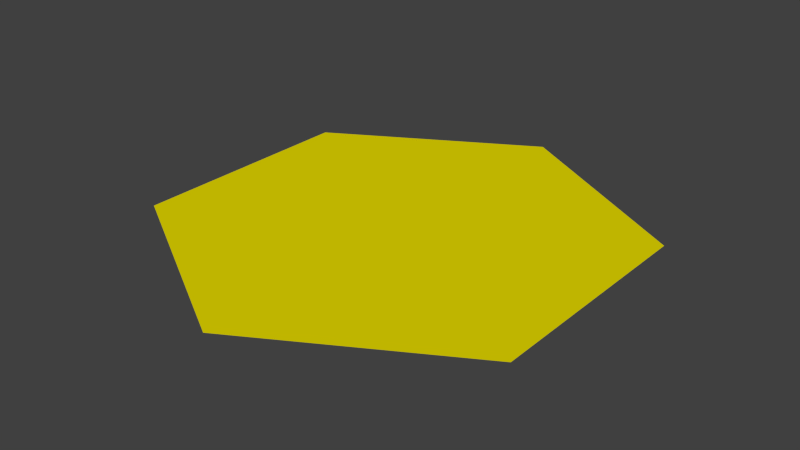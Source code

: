 # Source: hex.blend  (saved by Blender 2.67.0; exported with 4.5.12 LTS)
import bpy
from mathutils import Matrix  # noqa: F401  (used for matrix-valued properties, if any)

bpy.ops.wm.read_factory_settings(use_empty=True)
scene = bpy.context.scene
scene.name = 'Scene'

# ---- collections
col_collection_1 = bpy.data.collections.new('Collection 1'); scene.collection.children.link(col_collection_1)

# ---- materials (node trees are filled in below, after node groups)
mat_xa_notc_mis_dm1_shapes_armory_hex_mat1 = bpy.data.materials.new('xa_notc_mis_dm1_shapes_armory_hex_mat1')
mat_xa_notc_mis_dm1_shapes_armory_hex_mat1.alpha_threshold = 0.0
mat_xa_notc_mis_dm1_shapes_armory_hex_mat1.use_transparent_shadow = False
mat_xa_notc_mis_dm1_shapes_armory_hex_mat1.diffuse_color = (0.8, 0.7045, 0.0, 1.0)
mat_xa_notc_mis_dm1_shapes_armory_hex_mat1.roughness = 0.5
mat_xa_notc_mis_dm1_shapes_armory_hex_mat1.specular_intensity = 0.0
mat_xa_notc_mis_dm1_shapes_armory_hex_mat1.line_color = (0.0, 0.0, 0.0, 1.0)

# ---- material node trees

# ---- world
world_world = bpy.data.worlds.new('World'); scene.world = world_world
world_world.color = (0.05088, 0.05088, 0.05088)
world_world.use_sun_shadow = False
world_world.sun_shadow_jitter_overblur = 0.0
world_world.cycles.sampling_method = 'MANUAL'
world_world.cycles.sample_map_resolution = 256

# ---- meshes
me_cylinder_001 = bpy.data.meshes.new('Cylinder.001')
me_cylinder_001.from_pydata([(-1.352e-07, 1.64, -5.96e-08), (1.42, 0.82, -5.96e-08), (1.42, -0.82, -5.96e-08), (-2.786e-07, -1.64, -5.96e-08), (-1.42, -0.82, -5.96e-08), (-1.42, 0.82, -5.96e-08)], [], [(0, 1, 2, 3, 4, 5)])
_uv = me_cylinder_001.uv_layers.new(name='UVMap')
_uv.uv.foreach_set('vector', [0.0, 0.5, 0.25, 0.933, 0.75, 0.933, 1.0, 0.5, 0.75, 0.06699, 0.25, 0.06699])
me_cylinder_001.materials.append(mat_xa_notc_mis_dm1_shapes_armory_hex_mat1)
me_cylinder_001.use_remesh_preserve_volume = False
me_cylinder_001.use_remesh_preserve_attributes = False
me_cylinder_001.use_mirror_vertex_groups = False
me_cylinder_001.update()

# ---- objects
ob_cylinder_000 = bpy.data.objects.new('Cylinder.000', me_cylinder_001)

# ---- transforms, parenting, visibility, modifiers, constraints
ob_cylinder_000.location = (3.476e-08, -0.0002462, 0.0)
ob_cylinder_000.lineart.crease_threshold = 0.0

# ---- collection membership
col_collection_1.objects.link(ob_cylinder_000)

# ---- scene / render settings (as saved in the file)
scene.frame_start = 1; scene.frame_end = 250; scene.frame_set(1)
scene.render.engine = 'BLENDER_EEVEE_NEXT'
scene.render.image_settings.color_mode = 'RGB'
scene.render.image_settings.compression = 90
scene.render.resolution_percentage = 50
scene.render.dither_intensity = 0.0
scene.render.bake_margin = 2
scene.render.bake_bias = 0.0
scene.cycles.use_denoising = False
scene.cycles.samples = 10
scene.cycles.sampling_pattern = 'TABULATED_SOBOL'
scene.cycles.light_sampling_threshold = 0.0
scene.cycles.use_adaptive_sampling = False
scene.cycles.use_light_tree = False
scene.cycles.blur_glossy = 0.0
scene.cycles.volume_bounces = 1
scene.cycles.pixel_filter_type = 'GAUSSIAN'
scene.cycles.sample_clamp_indirect = 0.0
scene.view_settings.view_transform = 'Standard'
bpy.context.view_layer.update()

# ---- added for rendering (the .blend has no active camera and no usable light): camera, sun
cam_auto = bpy.data.cameras.new('AutoCamera')
cam_auto.lens = 50.0
cam_auto.sensor_width = 36.0
cam_auto.clip_end = 1000.0
ob_auto_camera = bpy.data.objects.new('AutoCamera', cam_auto)
scene.collection.objects.link(ob_auto_camera)
ob_auto_camera.location = (4.01458, -4.81774, 3.21166)
ob_auto_camera.rotation_euler = (1.09748, -7.21219e-08, 0.694738)
scene.camera = ob_auto_camera
light_auto_sun = bpy.data.lights.new('AutoSun', 'SUN')
light_auto_sun.energy = 3.0
light_auto_sun.angle = 0.0523599
ob_auto_sun = bpy.data.objects.new('AutoSun', light_auto_sun)
scene.collection.objects.link(ob_auto_sun)
ob_auto_sun.rotation_euler = (0.872665, 0.174533, 0.523599)
bpy.context.view_layer.update()
